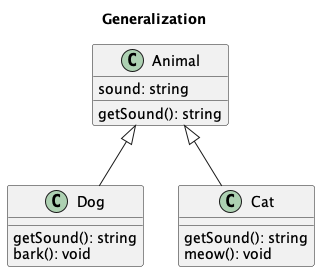

The diagram above was rendered by PlantUML. Its source (embedded in the PNG):
@startuml
'https://plantuml.com/class-diagram
'sample code.
'todo: 예제 작성 후 png export

title Generalization

'extends

class Animal {
    sound: string
    getSound(): string
}

class Dog {
    getSound(): string
    bark(): void
}

class Cat {
    getSound(): string
    meow(): void
}

Animal<|-- Dog
Animal <|-- Cat

@enduml